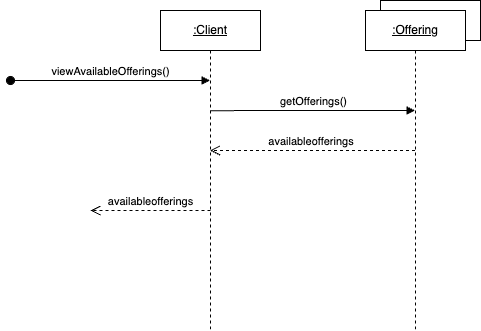

The diagram above was exported from draw.io. Its source (the exported page's mxGraphModel, read from the mxfile embedded in the PNG):
<mxGraphModel dx="950" dy="481" grid="1" gridSize="10" guides="1" tooltips="1" connect="1" arrows="1" fold="1" page="1" pageScale="1" pageWidth="850" pageHeight="1100" math="0" shadow="0">
  <root>
    <mxCell id="0" />
    <mxCell id="1" parent="0" />
    <mxCell id="tcqwzzUGgHxNcOp7Jjeq-1" value="&lt;u&gt;:Client&lt;/u&gt;" style="shape=umlLifeline;perimeter=lifelinePerimeter;whiteSpace=wrap;html=1;container=0;dropTarget=0;collapsible=0;recursiveResize=0;outlineConnect=0;portConstraint=eastwest;newEdgeStyle={&quot;edgeStyle&quot;:&quot;elbowEdgeStyle&quot;,&quot;elbow&quot;:&quot;vertical&quot;,&quot;curved&quot;:0,&quot;rounded&quot;:0};" parent="1" vertex="1">
      <mxGeometry x="220" y="40" width="100" height="320" as="geometry" />
    </mxCell>
    <mxCell id="tcqwzzUGgHxNcOp7Jjeq-2" value="getOfferings()" style="html=1;verticalAlign=bottom;endArrow=block;edgeStyle=elbowEdgeStyle;elbow=vertical;curved=0;rounded=0;" parent="1" edge="1">
      <mxGeometry x="0.0019" relative="1" as="geometry">
        <mxPoint x="270" y="140.14" as="sourcePoint" />
        <Array as="points" />
        <mxPoint x="474.5" y="139.99714285714282" as="targetPoint" />
        <mxPoint as="offset" />
      </mxGeometry>
    </mxCell>
    <mxCell id="tcqwzzUGgHxNcOp7Jjeq-4" value="viewAvailableOfferings()" style="html=1;verticalAlign=bottom;startArrow=oval;endArrow=block;startSize=8;edgeStyle=elbowEdgeStyle;elbow=vertical;curved=0;rounded=0;" parent="1" edge="1">
      <mxGeometry x="0.0014" relative="1" as="geometry">
        <mxPoint x="70" y="110" as="sourcePoint" />
        <mxPoint x="269.5" y="110.125" as="targetPoint" />
        <mxPoint as="offset" />
      </mxGeometry>
    </mxCell>
    <mxCell id="tcqwzzUGgHxNcOp7Jjeq-5" value="availableofferings" style="html=1;verticalAlign=bottom;endArrow=open;dashed=1;endSize=8;edgeStyle=elbowEdgeStyle;elbow=horizontal;curved=0;rounded=0;" parent="1" edge="1">
      <mxGeometry relative="1" as="geometry">
        <mxPoint x="150" y="240" as="targetPoint" />
        <Array as="points">
          <mxPoint x="195" y="240" />
        </Array>
        <mxPoint x="270" y="240" as="sourcePoint" />
        <mxPoint as="offset" />
      </mxGeometry>
    </mxCell>
    <mxCell id="tcqwzzUGgHxNcOp7Jjeq-6" value="" style="rounded=0;whiteSpace=wrap;html=1;" parent="1" vertex="1">
      <mxGeometry x="440" y="30" width="100" height="40" as="geometry" />
    </mxCell>
    <mxCell id="tcqwzzUGgHxNcOp7Jjeq-7" value="&lt;u&gt;:Offering&lt;/u&gt;" style="shape=umlLifeline;perimeter=lifelinePerimeter;whiteSpace=wrap;html=1;container=0;dropTarget=0;collapsible=0;recursiveResize=0;outlineConnect=0;portConstraint=eastwest;newEdgeStyle={&quot;edgeStyle&quot;:&quot;elbowEdgeStyle&quot;,&quot;elbow&quot;:&quot;vertical&quot;,&quot;curved&quot;:0,&quot;rounded&quot;:0};" parent="1" vertex="1">
      <mxGeometry x="425" y="40" width="100" height="320" as="geometry" />
    </mxCell>
    <mxCell id="tcqwzzUGgHxNcOp7Jjeq-11" value="availableofferings&amp;nbsp;" style="html=1;verticalAlign=bottom;endArrow=open;dashed=1;endSize=8;edgeStyle=elbowEdgeStyle;elbow=horizontal;curved=0;rounded=0;" parent="1" source="tcqwzzUGgHxNcOp7Jjeq-7" target="tcqwzzUGgHxNcOp7Jjeq-1" edge="1">
      <mxGeometry relative="1" as="geometry">
        <mxPoint x="300" y="180" as="targetPoint" />
        <Array as="points">
          <mxPoint x="345" y="180" />
        </Array>
        <mxPoint x="420" y="180" as="sourcePoint" />
        <mxPoint as="offset" />
      </mxGeometry>
    </mxCell>
  </root>
</mxGraphModel>